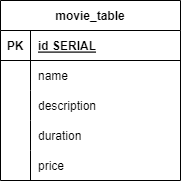

The diagram above was exported from draw.io. Its source (the exported page's mxGraphModel, read from the mxfile embedded in the PNG):
<mxGraphModel dx="792" dy="786" grid="1" gridSize="10" guides="1" tooltips="1" connect="1" arrows="1" fold="1" page="1" pageScale="1" pageWidth="850" pageHeight="1100" math="0" shadow="0" extFonts="Permanent Marker^https://fonts.googleapis.com/css?family=Permanent+Marker">
  <root>
    <mxCell id="0" />
    <mxCell id="1" parent="0" />
    <mxCell id="fXNFH1Rpwc1T1Y3s3bbr-1" value="movie_table" style="shape=table;startSize=30;container=1;collapsible=1;childLayout=tableLayout;fixedRows=1;rowLines=0;fontStyle=1;align=center;resizeLast=1;" vertex="1" parent="1">
      <mxGeometry x="320" y="140" width="180" height="180" as="geometry" />
    </mxCell>
    <mxCell id="fXNFH1Rpwc1T1Y3s3bbr-2" value="" style="shape=tableRow;horizontal=0;startSize=0;swimlaneHead=0;swimlaneBody=0;fillColor=none;collapsible=0;dropTarget=0;points=[[0,0.5],[1,0.5]];portConstraint=eastwest;top=0;left=0;right=0;bottom=1;" vertex="1" parent="fXNFH1Rpwc1T1Y3s3bbr-1">
      <mxGeometry y="30" width="180" height="30" as="geometry" />
    </mxCell>
    <mxCell id="fXNFH1Rpwc1T1Y3s3bbr-3" value="PK" style="shape=partialRectangle;connectable=0;fillColor=none;top=0;left=0;bottom=0;right=0;fontStyle=1;overflow=hidden;" vertex="1" parent="fXNFH1Rpwc1T1Y3s3bbr-2">
      <mxGeometry width="30" height="30" as="geometry">
        <mxRectangle width="30" height="30" as="alternateBounds" />
      </mxGeometry>
    </mxCell>
    <mxCell id="fXNFH1Rpwc1T1Y3s3bbr-4" value="id SERIAL" style="shape=partialRectangle;connectable=0;fillColor=none;top=0;left=0;bottom=0;right=0;align=left;spacingLeft=6;fontStyle=5;overflow=hidden;" vertex="1" parent="fXNFH1Rpwc1T1Y3s3bbr-2">
      <mxGeometry x="30" width="150" height="30" as="geometry">
        <mxRectangle width="150" height="30" as="alternateBounds" />
      </mxGeometry>
    </mxCell>
    <mxCell id="fXNFH1Rpwc1T1Y3s3bbr-5" value="" style="shape=tableRow;horizontal=0;startSize=0;swimlaneHead=0;swimlaneBody=0;fillColor=none;collapsible=0;dropTarget=0;points=[[0,0.5],[1,0.5]];portConstraint=eastwest;top=0;left=0;right=0;bottom=0;" vertex="1" parent="fXNFH1Rpwc1T1Y3s3bbr-1">
      <mxGeometry y="60" width="180" height="30" as="geometry" />
    </mxCell>
    <mxCell id="fXNFH1Rpwc1T1Y3s3bbr-6" value="" style="shape=partialRectangle;connectable=0;fillColor=none;top=0;left=0;bottom=0;right=0;editable=1;overflow=hidden;" vertex="1" parent="fXNFH1Rpwc1T1Y3s3bbr-5">
      <mxGeometry width="30" height="30" as="geometry">
        <mxRectangle width="30" height="30" as="alternateBounds" />
      </mxGeometry>
    </mxCell>
    <mxCell id="fXNFH1Rpwc1T1Y3s3bbr-7" value="name" style="shape=partialRectangle;connectable=0;fillColor=none;top=0;left=0;bottom=0;right=0;align=left;spacingLeft=6;overflow=hidden;" vertex="1" parent="fXNFH1Rpwc1T1Y3s3bbr-5">
      <mxGeometry x="30" width="150" height="30" as="geometry">
        <mxRectangle width="150" height="30" as="alternateBounds" />
      </mxGeometry>
    </mxCell>
    <mxCell id="fXNFH1Rpwc1T1Y3s3bbr-8" value="" style="shape=tableRow;horizontal=0;startSize=0;swimlaneHead=0;swimlaneBody=0;fillColor=none;collapsible=0;dropTarget=0;points=[[0,0.5],[1,0.5]];portConstraint=eastwest;top=0;left=0;right=0;bottom=0;" vertex="1" parent="fXNFH1Rpwc1T1Y3s3bbr-1">
      <mxGeometry y="90" width="180" height="30" as="geometry" />
    </mxCell>
    <mxCell id="fXNFH1Rpwc1T1Y3s3bbr-9" value="" style="shape=partialRectangle;connectable=0;fillColor=none;top=0;left=0;bottom=0;right=0;editable=1;overflow=hidden;" vertex="1" parent="fXNFH1Rpwc1T1Y3s3bbr-8">
      <mxGeometry width="30" height="30" as="geometry">
        <mxRectangle width="30" height="30" as="alternateBounds" />
      </mxGeometry>
    </mxCell>
    <mxCell id="fXNFH1Rpwc1T1Y3s3bbr-10" value="description" style="shape=partialRectangle;connectable=0;fillColor=none;top=0;left=0;bottom=0;right=0;align=left;spacingLeft=6;overflow=hidden;" vertex="1" parent="fXNFH1Rpwc1T1Y3s3bbr-8">
      <mxGeometry x="30" width="150" height="30" as="geometry">
        <mxRectangle width="150" height="30" as="alternateBounds" />
      </mxGeometry>
    </mxCell>
    <mxCell id="fXNFH1Rpwc1T1Y3s3bbr-11" value="" style="shape=tableRow;horizontal=0;startSize=0;swimlaneHead=0;swimlaneBody=0;fillColor=none;collapsible=0;dropTarget=0;points=[[0,0.5],[1,0.5]];portConstraint=eastwest;top=0;left=0;right=0;bottom=0;" vertex="1" parent="fXNFH1Rpwc1T1Y3s3bbr-1">
      <mxGeometry y="120" width="180" height="30" as="geometry" />
    </mxCell>
    <mxCell id="fXNFH1Rpwc1T1Y3s3bbr-12" value="" style="shape=partialRectangle;connectable=0;fillColor=none;top=0;left=0;bottom=0;right=0;editable=1;overflow=hidden;" vertex="1" parent="fXNFH1Rpwc1T1Y3s3bbr-11">
      <mxGeometry width="30" height="30" as="geometry">
        <mxRectangle width="30" height="30" as="alternateBounds" />
      </mxGeometry>
    </mxCell>
    <mxCell id="fXNFH1Rpwc1T1Y3s3bbr-13" value="duration" style="shape=partialRectangle;connectable=0;fillColor=none;top=0;left=0;bottom=0;right=0;align=left;spacingLeft=6;overflow=hidden;" vertex="1" parent="fXNFH1Rpwc1T1Y3s3bbr-11">
      <mxGeometry x="30" width="150" height="30" as="geometry">
        <mxRectangle width="150" height="30" as="alternateBounds" />
      </mxGeometry>
    </mxCell>
    <mxCell id="fXNFH1Rpwc1T1Y3s3bbr-17" value="" style="shape=tableRow;horizontal=0;startSize=0;swimlaneHead=0;swimlaneBody=0;fillColor=none;collapsible=0;dropTarget=0;points=[[0,0.5],[1,0.5]];portConstraint=eastwest;top=0;left=0;right=0;bottom=0;" vertex="1" parent="fXNFH1Rpwc1T1Y3s3bbr-1">
      <mxGeometry y="150" width="180" height="30" as="geometry" />
    </mxCell>
    <mxCell id="fXNFH1Rpwc1T1Y3s3bbr-18" value="" style="shape=partialRectangle;connectable=0;fillColor=none;top=0;left=0;bottom=0;right=0;editable=1;overflow=hidden;" vertex="1" parent="fXNFH1Rpwc1T1Y3s3bbr-17">
      <mxGeometry width="30" height="30" as="geometry">
        <mxRectangle width="30" height="30" as="alternateBounds" />
      </mxGeometry>
    </mxCell>
    <mxCell id="fXNFH1Rpwc1T1Y3s3bbr-19" value="price" style="shape=partialRectangle;connectable=0;fillColor=none;top=0;left=0;bottom=0;right=0;align=left;spacingLeft=6;overflow=hidden;" vertex="1" parent="fXNFH1Rpwc1T1Y3s3bbr-17">
      <mxGeometry x="30" width="150" height="30" as="geometry">
        <mxRectangle width="150" height="30" as="alternateBounds" />
      </mxGeometry>
    </mxCell>
  </root>
</mxGraphModel>